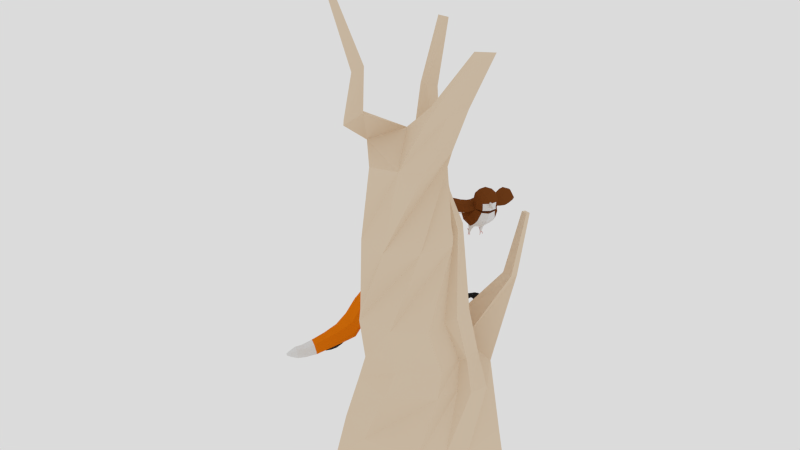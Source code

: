 # Source: Fox_and_Owl_Statue.blend  (saved by Blender 2.75.0; exported with 4.5.12 LTS)
import bpy
from mathutils import Matrix  # noqa: F401  (used for matrix-valued properties, if any)

bpy.ops.wm.read_factory_settings(use_empty=True)
scene = bpy.context.scene
scene.name = 'Scene'

# ---- collections
col_collection_1 = bpy.data.collections.new('Collection 1'); scene.collection.children.link(col_collection_1)

# ---- materials (node trees are filled in below, after node groups)
mat_satuejuniper = bpy.data.materials.new('SatueJuniper')
mat_satuejuniper.alpha_threshold = 0.0
mat_satuejuniper.use_transparent_shadow = False
mat_satuejuniper.diffuse_color = (0.8, 0.6558, 0.495, 1.0)
mat_satuejuniper.roughness = 0.5
mat_statuefur = bpy.data.materials.new('StatueFur')
mat_statuefur.alpha_threshold = 0.0
mat_statuefur.use_transparent_shadow = False
mat_statuefur.diffuse_color = (0.8, 0.1953, 0.004542, 1.0)
mat_statuefur.specular_color = (1.0, 0.9576, 0.9893)
mat_statuefur.roughness = 0.5
mat_statuefur2 = bpy.data.materials.new('StatueFur2')
mat_statuefur2.alpha_threshold = 0.0
mat_statuefur2.use_transparent_shadow = False
mat_statuefur2.roughness = 0.5
mat_statuenose = bpy.data.materials.new('StatueNose')
mat_statuenose.alpha_threshold = 0.0
mat_statuenose.use_transparent_shadow = False
mat_statuenose.diffuse_color = (0.01599, 0.01599, 0.01599, 1.0)
mat_statuenose.roughness = 0.5
mat_statuefeather = bpy.data.materials.new('StatueFeather')
mat_statuefeather.alpha_threshold = 0.0
mat_statuefeather.use_transparent_shadow = False
mat_statuefeather.diffuse_color = (0.1902, 0.05545, 0.01197, 1.0)
mat_statuefeather.roughness = 0.5
mat_statuefeather.specular_intensity = 0.0
mat_statueunderlayer = bpy.data.materials.new('StatueUnderlayer')
mat_statueunderlayer.alpha_threshold = 0.0
mat_statueunderlayer.use_transparent_shadow = False
mat_statueunderlayer.roughness = 0.5
mat_statueunderlayer.specular_intensity = 0.0
mat_statuefeet = bpy.data.materials.new('StatueFeet')
mat_statuefeet.alpha_threshold = 0.0
mat_statuefeet.use_transparent_shadow = False
mat_statuefeet.diffuse_color = (0.8, 0.5213, 0.5213, 1.0)
mat_statuefeet.roughness = 0.5
mat_statuefeet.specular_intensity = 0.0
mat_statuebeak = bpy.data.materials.new('StatueBeak')
mat_statuebeak.alpha_threshold = 0.0
mat_statuebeak.use_transparent_shadow = False
mat_statuebeak.roughness = 0.5
mat_statuebeak.specular_intensity = 0.1105

# ---- material node trees

# ---- world
world_world = bpy.data.worlds.new('World'); scene.world = world_world
world_world.use_nodes = True; world_world.node_tree.nodes.clear()
_N = world_world.node_tree.nodes; _L = world_world.node_tree.links
n0 = _N.new('ShaderNodeOutputWorld'); n0.name = 'World Output'; n0.location = (300, 300)
n1 = _N.new('ShaderNodeBackground'); n1.name = 'Background'; n1.location = (10, 300)
n1.inputs[0].default_value = (0.7106, 0.7106, 0.7106, 1.0)
_L.new(n1.outputs[0], n0.inputs[0])
n0.is_active_output = True
world_world.color = (0.5926, 0.5926, 0.5926)
world_world.use_sun_shadow = False
world_world.sun_shadow_jitter_overblur = 0.0
world_world.cycles.sampling_method = 'MANUAL'
world_world.cycles.sample_map_resolution = 256

# ---- meshes
me_cube_002 = bpy.data.meshes.new('Cube.002')
me_cube_002.from_pydata([(-0.3661, -0.9623, 1.441), (-0.3661, -0.9623, 1.434), (-0.818, -0.1062, 1.441), (-0.818, -0.1062, 1.434), (-0.3598, -0.959, 1.441), (-0.3598, -0.959, 1.434), (-0.8118, -0.1029, 1.441), (-0.8118, -0.1029, 1.434), (-1.752, -1.767, -3.808), (-0.9875, 0.9897, 3.046), (-3.01, 0.002323, -3.808), (-1.246, -0.3801, 3.197), (0.01726, -0.5095, -3.808), (-2.137, 0.9799, 3.096), (-2.022, 1.812, -3.826), (-2.258, -0.05274, 3.056), (-0.7366, 0.2981, 3.102), (-2.697, -1.107, -3.808), (-2.303, 0.4232, 3.09), (-0.2951, 0.6, -3.808), (-1.675, -0.5191, 3.274), (-2.513, 1.051, -3.826), (-1.548, 1.097, 3.407), (-0.6911, -1.386, -3.808), (-1.51, 0.3467, 3.67), (-1.496, -0.2536, -3.808), (-1.726, -1.641, -2.977), (-1.123, -0.8288, -1.201), (-0.8016, -0.6142, -0.2779), (-0.6816, -0.08864, 1.46), (-1.972, -0.5884, 1.46), (-2.45, -0.1828, -0.2779), (-2.365, -0.4534, -1.214), (-2.874, -0.02541, -2.977), (-2.472, 0.7023, 1.46), (-2.08, 1.229, -0.2779), (-1.961, 1.136, -1.214), (-1.625, 1.616, -2.973), (-1.181, 1.202, 1.46), (-0.432, 0.798, -0.2779), (-0.3282, 0.6341, -1.203), (-0.1101, -0.4929, -2.977), (-1.916, 1.183, 1.46), (-1.308, 1.297, -0.2779), (-1.027, 1.112, -1.203), (-0.3953, 0.5205, -2.977), (-1.238, -0.5694, 1.46), (-1.574, -0.6819, -0.2779), (-1.453, -1.071, -1.275), (-2.589, -1.039, -2.977), (-0.7505, 0.6268, 1.46), (-0.4188, 0.04006, -0.2779), (-0.4792, -0.3431, -1.327), (-0.757, -1.294, -2.977), (-2.403, -0.01315, 1.46), (-2.463, 0.5751, -0.2779), (-2.47, 0.4727, -1.225), (-2.391, 1.133, -2.973), (-0.985, -0.1646, 3.074), (-0.546, 1.142, -3.808), (-2.836, -0.6164, -3.808), (-1.656, -0.03619, 3.331), (-1.852, 0.2475, -3.808), (-1.649, 1.267, -0.2779), (-1.4, 1.079, -1.203), (-0.7199, 1.015, -3.127), (-1.563, -0.5778, 1.46), (-1.961, -0.4611, -0.2779), (-1.885, -0.771, -1.203), (-2.715, -0.5905, -2.977), (-1.177, -1.395, -1.641), (-2.528, -0.3893, -1.752), (-1.886, 1.284, -1.769), (-0.1839, 0.3149, -1.752), (-0.7993, 0.9974, -1.752), (-1.777, -1.35, -1.922), (-0.6566, -1.023, -1.544), (-2.569, 0.6771, -1.769), (-2.185, -0.7698, -1.752), (-1.201, 1.058, -1.752), (-0.6594, 0.01648, 3.173), (-1.23, -0.7374, 1.57), (-1.59, -0.929, -0.1579), (-1.63, -1.138, -1.144), (-2.052, -1.349, -1.686), (-1.545, -0.656, 1.57), (-1.977, -0.7082, -0.1579), (-1.94, -0.9263, -1.144), (-0.8419, -0.2304, 3.173), (-2.325, -1.047, -1.686), (-0.4776, -1.858, 0.03859), (-0.6172, -1.739, 0.08335), (-0.4771, -1.571, 0.09698), (-0.3329, -1.7, 0.05823), (-0.4483, -2.046, 1.475), (-0.5254, -1.98, 1.5), (-0.4481, -1.887, 1.507), (-0.3684, -1.958, 1.486), (0.1373, -0.265, 5.297), (0.0733, -0.0968, 5.367), (0.09323, -0.2935, 5.318), (0.04357, -0.1582, 5.346), (-0.4878, 0.06849, 4.136), (-0.3961, 0.1927, 4.145), (-0.3476, -0.05918, 4.065), (-0.4596, -0.1412, 4.112), (-2.534, -1.282, 5.504), (-2.803, -1.084, 5.508), (-2.929, -0.8988, 5.504), (-2.529, -0.9046, 5.504), (-2.531, -1.072, 5.504), (-2.7, -0.1187, 4.252), (-2.469, -0.4586, 4.26), (-1.971, -0.4352, 4.252), (-1.976, -0.8209, 4.252), (-1.966, -0.1292, 4.252), (-1.85, 1.72, 6.213), (-1.774, 1.692, 6.186), (-1.744, 1.604, 6.188), (-1.833, 1.597, 6.258), (-1.64, 1.515, 3.808), (-1.426, 1.251, 3.942), (-1.961, 1.47, 3.826), (-1.855, 1.116, 4.043), (-1.719, 1.311, 4.828), (-1.899, 1.312, 4.835), (-1.855, 1.088, 4.945), (-1.616, 1.149, 4.884), (-0.4157, 0.3164, -0.7389), (-0.4088, 0.3056, -0.8002), (-0.4148, 0.2662, -0.7389), (-0.4188, 0.2408, -0.8084), (0.6461, 0.8002, -1.035), (0.6527, 0.7897, -1.095), (0.6469, 0.7516, -1.035), (0.6431, 0.727, -1.103), (0.6724, 0.5928, -0.5747), (0.6568, 1.152, -1.079), (0.5367, 0.5227, -0.7011), (0.5394, 1.046, -1.146), (0.4809, 0.4159, -0.8486), (0.4867, 0.9145, -1.246), (0.5025, 0.301, -1.001), (0.5078, 0.7872, -1.361), (0.5988, 0.1986, -1.157), (0.5942, 0.696, -1.471), (0.7605, 0.1334, -1.261), (0.7324, 0.6511, -1.547), (0.6418, 0.6081, -0.3865), (0.5198, 0.5358, -0.5265), (0.4636, 0.4152, -0.6864), (0.4762, 0.2931, -0.8597), (0.5935, 0.1851, -1.004), (1.001, 0.104, -1.621), (0.6348, 0.588, -0.2961), (0.5199, 0.5085, -0.4211), (0.4698, 0.3634, -0.5552), (0.4973, 0.2086, -0.6928), (0.5997, 0.07633, -0.8054), (0.7824, -0.0001094, -0.8595), (0.6313, 0.6058, -0.1432), (0.5454, 0.5284, -0.2336), (0.5019, 0.4152, -0.3285), (0.5157, 0.2833, -0.4175), (0.5844, 0.161, -0.4859), (0.6996, 0.06612, -0.5114), (0.5604, 0.7034, 0.005981), (0.4654, 0.6132, -0.07065), (0.4151, 0.4784, -0.1367), (0.4211, 0.3353, -0.1945), (0.4913, 0.2051, -0.2475), (0.6071, 0.1112, -0.2715), (0.5084, 0.7778, 0.1323), (0.3822, 0.7156, 0.03692), (0.3865, 0.5712, 0.00284), (0.3929, 0.4431, -0.02929), (0.4483, 0.3245, -0.0371), (0.5407, 0.2387, -0.01592), (0.4415, 0.7033, 0.2498), (0.3168, 0.6375, 0.1527), (0.3271, 0.5035, 0.1186), (0.3853, 0.2658, 0.08649), (0.4712, 0.1835, 0.1135), (0.4313, 0.5406, 0.293), (0.3691, 0.4871, 0.2416), (0.337, 0.4045, 0.2), (0.3813, 0.2197, 0.176), (0.449, 0.1542, 0.1983), (0.4247, 0.4553, 0.328), (0.3507, 0.3469, 0.2504), (0.3885, 0.1996, 0.2275), (0.4435, 0.1473, 0.2442), (0.4278, 0.3897, 0.338), (0.3665, 0.2999, 0.2738), (0.3978, 0.1778, 0.2548), (0.4434, 0.1345, 0.2686), (0.4132, 0.3208, 0.3778), (0.3642, 0.249, 0.3264), (0.3892, 0.1515, 0.3113), (0.4256, 0.1169, 0.3223), (0.3948, 0.2464, 0.4272), (0.36, 0.1954, 0.3908), (0.3778, 0.1262, 0.38), (0.4036, 0.1016, 0.3879), (0.3845, 0.1679, 0.4707), (0.3682, 0.1441, 0.4537), (0.3765, 0.1118, 0.4486), (0.3886, 0.1003, 0.4523), (0.3689, 0.1321, 0.5123), (0.3623, 0.1225, 0.5053), (0.3656, 0.1093, 0.5033), (0.3705, 0.1047, 0.5048), (0.3821, 0.1036, 0.5114), (0.3865, 0.1074, 0.5152), (0.3883, 0.12, 0.5201), (0.3805, 0.1311, 0.5188), (0.6499, 1.214, -1.112), (0.5319, 1.108, -1.179), (0.4736, 0.9885, -1.287), (0.4866, 0.8775, -1.412), (0.5597, 0.8206, -1.548), (0.6809, 0.8182, -1.666), (0.5512, 1.268, -1.129), (0.3873, 1.14, -1.225), (0.2953, 1.014, -1.382), (0.2907, 0.917, -1.577), (0.3401, 0.8797, -1.799), (0.5565, 0.9369, -1.863), (0.2345, 1.068, -1.626), (0.2578, 1.035, -1.836), (0.5362, 1.113, -1.888), (0.4598, 1.446, -1.218), (0.3142, 1.357, -1.31), (0.2255, 1.279, -1.473), (0.2131, 1.213, -1.659), (0.231, 1.179, -1.842), (0.4883, 1.253, -1.889), (0.2373, 1.37, -1.671), (0.249, 1.35, -1.784), (0.3873, 1.387, -1.861), (0.5356, 1.669, -1.368), (0.4082, 1.613, -1.384), (0.299, 1.558, -1.461), (0.23, 1.51, -1.578), (0.2155, 1.487, -1.71), (0.2569, 1.492, -1.84), (0.3451, 1.525, -1.94), (0.463, 1.587, -1.982), (0.1939, 1.738, -1.775), (0.137, 1.65, -1.994), (0.2645, 1.671, -2.187), (0.1022, 1.982, -1.956), (0.05559, 1.916, -2.134), (0.1582, 1.932, -2.292), (-0.01999, 2.259, -2.086), (-0.06177, 2.203, -2.243), (0.02871, 2.214, -2.386), (-0.1537, 2.546, -2.204), (-0.1921, 2.495, -2.347), (-0.1094, 2.505, -2.48), (-0.2344, 2.754, -2.271), (-0.2757, 2.73, -2.394), (-0.2126, 2.753, -2.509), (-0.2953, 2.914, -2.289), (-0.3322, 2.892, -2.4), (-0.2758, 2.913, -2.502), (-0.3134, 3.057, -2.347), (-0.333, 3.045, -2.405), (-0.303, 3.056, -2.46), (-0.3158, 3.142, -2.386), (-0.3222, 3.138, -2.405), (-0.2938, 3.15, -2.426), (-0.2982, 3.15, -2.381), (0.5948, -0.09518, -1.312), (0.7619, -0.05914, -1.422), (0.6738, -0.179, -1.077), (0.8338, -0.1706, -1.105), (0.6032, -0.3119, -1.519), (0.7576, -0.3033, -1.574), (0.6785, -0.3653, -1.323), (0.8211, -0.3719, -1.353), (0.6338, -0.5205, -1.46), (0.7594, -0.531, -1.507), (0.6964, -0.4955, -1.287), (0.7801, -0.5045, -1.304), (0.6511, -0.643, -1.381), (0.7397, -0.6519, -1.418), (0.7002, -0.6221, -1.236), (0.7825, -0.6308, -1.249), (0.7613, -0.8754, -1.273), (0.6725, -0.8833, -1.245), (0.7154, -0.9801, -1.191), (0.7981, -0.9644, -1.181), (0.7367, -1.025, -1.201), (0.7992, -1.013, -1.194), (0.7687, -1.086, -1.227), (0.8019, -1.08, -1.224), (0.6719, -1.015, -1.25), (0.6662, -0.8926, -1.244), (0.7678, -0.8789, -1.261), (0.8638, -0.9721, -1.229), (0.6928, -1.061, -1.245), (0.8625, -1.026, -1.227), (0.8133, 0.07715, -0.9886), (0.5568, 0.1701, -0.9396), (0.4668, 0.2488, -0.784), (0.8418, -0.1165, -1.266), (0.5898, -0.1365, -1.195), (0.8272, -0.3466, -1.477), (0.602, -0.3567, -1.416), (0.7911, -0.5254, -1.41), (0.6277, -0.51, -1.361), (0.7973, -0.644, -1.346), (0.6406, -0.6302, -1.297), (0.7817, -0.8841, -1.205), (0.6956, -0.9082, -1.21), (0.8345, -0.8939, -1.25), (0.6551, -0.9404, -1.258), (0.3272, 0.9413, -2.065), (0.47, 0.9873, -2.086), (0.2592, 1.027, -2.105), (0.4638, 1.094, -2.136), (0.2346, 1.118, -2.122), (0.4245, 1.181, -2.151), (0.2453, 1.231, -2.108), (0.3414, 1.262, -2.121), (0.2559, 1.059, -2.302), (0.3522, 1.092, -2.317), (0.2, 1.114, -2.318), (0.3592, 1.167, -2.352), (0.1849, 1.176, -2.32), (0.3361, 1.223, -2.352), (0.206, 1.251, -2.314), (0.2715, 1.271, -2.324), (0.1958, 1.116, -2.445), (0.2871, 1.15, -2.477), (0.1605, 1.162, -2.394), (0.3135, 1.219, -2.446), (0.162, 1.206, -2.372), (0.3095, 1.259, -2.404), (0.1964, 1.263, -2.349), (0.2612, 1.283, -2.361), (0.08397, 1.218, -2.734), (0.1739, 1.253, -2.771), (0.04922, 1.27, -2.672), (0.2039, 1.321, -2.725), (0.05943, 1.31, -2.62), (0.2046, 1.358, -2.671), (0.1159, 1.338, -2.569), (0.1759, 1.362, -2.592), (0.02762, 1.412, -2.796), (0.08103, 1.434, -2.816), (0.07266, 1.374, -2.684), (0.01875, 1.344, -2.734), (0.1301, 1.395, -2.707), (0.1599, 1.39, -2.782), (0.009134, 1.306, -2.783), (0.1583, 1.357, -2.835), (0.05647, 1.239, -2.841), (0.1393, 1.277, -2.874), (0.02941, 1.203, -2.956), (0.1114, 1.244, -2.99), (0.03132, 1.404, -2.729), (0.1283, 1.408, -2.831), (0.1249, 1.38, -2.884), (0.1212, 1.344, -2.94), (0.00686, 1.363, -2.789), (0.1191, 1.437, -2.76), (-0.004355, 1.329, -2.838), (-0.009704, 1.286, -2.89), (0.07147, 1.307, -3.11), (-0.04409, 1.253, -3.065), (0.4687, 0.8591, 0.1621), (0.3777, 0.8076, 0.1075), (0.4209, 0.828, 0.2512), (0.3346, 0.7491, 0.1958), (0.3577, 0.9604, 0.2594), (0.3413, 0.9504, 0.2545), (0.3464, 0.961, 0.2804), (0.3308, 0.9514, 0.2757), (0.8582, 0.6168, -0.5004), (0.8133, 1.216, -1.059), (1.06, 0.5932, -0.4964), (0.9777, 1.224, -1.089), (1.236, 0.5321, -0.5694), (1.118, 1.175, -1.164), (1.354, 0.4515, -0.7121), (1.206, 1.077, -1.275), (1.379, 0.383, -0.9059), (1.223, 0.9574, -1.403), (1.305, 0.3421, -1.083), (1.165, 0.8369, -1.509), (1.16, 0.2958, -1.205), (1.047, 0.7333, -1.577), (0.9643, 0.2103, -1.274), (0.8922, 0.6665, -1.59), (0.8141, 0.6156, -0.2938), (1.003, 0.5729, -0.2789), (1.177, 0.4956, -0.3542), (1.294, 0.4092, -0.5119), (1.362, 0.3049, -0.696), (1.317, 0.2366, -0.9235), (1.339, 0.2612, -1.693), (0.9803, 0.1174, -1.169), (0.9573, 0.5536, -0.1938), (1.105, 0.4517, -0.2461), (1.21, 0.3278, -0.3691), (1.24, 0.1846, -0.5163), (1.193, 0.04865, -0.6631), (1.111, -0.04336, -0.8489), (0.9271, -0.06313, -0.8601), (0.7498, 0.6206, -0.0818), (0.8742, 0.5753, -0.05954), (0.9809, 0.4779, -0.07948), (1.049, 0.3546, -0.1454), (1.067, 0.2279, -0.2456), (1.029, 0.1198, -0.3549), (0.9481, 0.04985, -0.4448), (0.8289, 0.02839, -0.4987), (0.6819, 0.7262, 0.08308), (0.8072, 0.6793, 0.1382), (0.9123, 0.5687, 0.1621), (0.9795, 0.4195, 0.1366), (1.002, 0.2703, 0.03984), (0.9631, 0.1529, -0.07445), (0.8711, 0.08214, -0.1807), (0.7437, 0.06701, -0.2486), (0.6195, 0.7746, 0.1904), (0.7249, 0.7579, 0.2548), (0.8609, 0.671, 0.3085), (0.8758, 0.5239, 0.2716), (0.8863, 0.3928, 0.2311), (0.8447, 0.285, 0.1684), (0.7607, 0.2168, 0.09821), (0.6518, 0.2004, 0.03345), (0.6474, 0.6846, 0.3662), (0.7841, 0.5939, 0.4178), (0.7892, 0.4604, 0.3808), (0.7584, 0.2295, 0.2916), (0.6777, 0.1639, 0.2283), (0.5933, 0.5255, 0.3849), (0.6609, 0.4599, 0.4072), (0.7009, 0.3706, 0.4065), (0.6732, 0.1925, 0.3416), (0.611, 0.1391, 0.2902), (0.5548, 0.4432, 0.4018), (0.6429, 0.3197, 0.4162), (0.6228, 0.1778, 0.3605), (0.5736, 0.1352, 0.318), (0.5355, 0.3796, 0.3991), (0.6086, 0.2773, 0.4111), (0.5919, 0.1597, 0.3649), (0.5511, 0.1245, 0.3297), (0.4993, 0.3128, 0.4266), (0.5577, 0.231, 0.4362), (0.5444, 0.137, 0.3993), (0.5118, 0.1088, 0.3712), (0.4559, 0.2407, 0.4619), (0.4974, 0.1826, 0.4687), (0.4879, 0.1159, 0.4425), (0.4648, 0.09593, 0.4226), (0.4131, 0.1653, 0.4869), (0.4324, 0.1381, 0.4901), (0.428, 0.107, 0.4778), (0.4172, 0.0976, 0.4685), (0.8044, 1.282, -1.098), (0.9641, 1.303, -1.142), (1.097, 1.271, -1.236), (1.175, 1.2, -1.364), (1.176, 1.117, -1.516), (1.104, 1.03, -1.65), (0.9786, 0.9435, -1.731), (0.8282, 0.8665, -1.736), (0.7555, 1.369, -1.117), (0.9601, 1.422, -1.193), (1.123, 1.42, -1.343), (1.208, 1.37, -1.543), (1.181, 1.321, -1.765), (1.056, 1.338, -1.992), (0.8682, 1.204, -1.991), (0.7142, 1.054, -1.978), (0.9866, 1.51, -1.951), (0.7433, 1.36, -1.946), (0.6354, 1.24, -1.959), (0.634, 1.531, -1.208), (0.8027, 1.591, -1.276), (0.9343, 1.616, -1.408), (1.006, 1.603, -1.563), (0.9799, 1.6, -1.733), (0.912, 1.623, -1.885), (0.6842, 1.479, -1.885), (0.584, 1.369, -1.919), (0.5758, 1.613, -1.289), (0.8559, 1.678, -1.689), (0.8182, 1.679, -1.783), (0.6762, 1.608, -1.827), (0.5341, 1.478, -1.887), (0.5393, 1.665, -1.359), (0.6621, 1.71, -1.397), (0.7579, 1.739, -1.467), (0.7968, 1.762, -1.584), (0.7768, 1.769, -1.711), (0.7022, 1.745, -1.839), (0.5908, 1.695, -1.921), (0.4637, 1.628, -1.947), (0.3986, 1.862, -1.672), (0.5901, 1.935, -1.784), (0.6235, 1.906, -2.029), (0.4789, 1.79, -2.206), (0.3705, 1.723, -2.224), (0.2648, 2.079, -1.887), (0.4192, 2.134, -1.986), (0.4485, 2.106, -2.178), (0.3324, 2.016, -2.314), (0.123, 2.34, -2.033), (0.2591, 2.386, -2.126), (0.2857, 2.361, -2.294), (0.1832, 2.284, -2.41), (-0.02302, 2.62, -2.159), (0.1014, 2.66, -2.245), (0.1259, 2.637, -2.398), (0.03208, 2.568, -2.503), (-0.1197, 2.808, -2.231), (-0.01801, 2.85, -2.306), (-0.005924, 2.849, -2.438), (-0.09251, 2.806, -2.529), (-0.1928, 2.962, -2.255), (-0.102, 3.0, -2.321), (-0.09121, 2.999, -2.44), (-0.1686, 2.96, -2.52), (-0.259, 3.082, -2.328), (-0.2108, 3.102, -2.364), (-0.205, 3.102, -2.426), (-0.2461, 3.081, -2.469), (-0.2822, 3.157, -2.391), (-0.2803, 3.157, -2.412), (-0.3124, 3.142, -2.423), (1.367, 0.2663, -1.346), (1.184, 0.3163, -1.414), (1.358, 0.02255, -1.257), (1.201, -0.0024, -1.286), (1.382, 0.263, -1.671), (1.218, 0.2595, -1.693), (1.382, 0.0988, -1.554), (1.238, 0.07889, -1.547), (1.381, 0.05065, -1.752), (1.247, 0.039, -1.76), (1.379, -0.02687, -1.582), (1.295, -0.04219, -1.576), (1.391, -0.1059, -1.75), (1.295, -0.1127, -1.758), (1.394, -0.1667, -1.607), (1.31, -0.1833, -1.599), (1.424, -0.4972, -1.727), (1.343, -0.5016, -1.75), (1.422, -0.3811, -1.749), (1.326, -0.3779, -1.756), (1.425, -0.5323, -1.763), (1.363, -0.5356, -1.781), (1.426, -0.5736, -1.824), (1.394, -0.5753, -1.834), (1.493, -0.4877, -1.769), (1.444, -0.3879, -1.738), (1.329, -0.3863, -1.754), (1.303, -0.4926, -1.82), (1.49, -0.5318, -1.794), (1.322, -0.5382, -1.841), (0.9494, -0.0123, -0.9945), (1.164, 0.07104, -1.025), (1.332, 0.1576, -0.8178), (1.151, 0.1436, -1.356), (1.403, 0.1578, -1.296), (1.189, 0.1558, -1.641), (1.421, 0.1754, -1.617), (1.248, -0.01157, -1.669), (1.419, 0.01095, -1.669), (1.266, -0.1515, -1.679), (1.43, -0.1327, -1.679), (1.335, -0.4202, -1.724), (1.423, -0.4237, -1.704), (1.304, -0.4126, -1.784), (1.486, -0.4184, -1.743), (0.9164, 1.506, -2.191), (0.7794, 1.441, -2.199), (0.8993, 1.62, -2.164), (0.7016, 1.528, -2.177), (0.8554, 1.694, -2.12), (0.6713, 1.61, -2.134), (0.781, 1.739, -2.047), (0.6888, 1.695, -2.053), (0.8219, 1.737, -2.298), (0.7291, 1.693, -2.305), (0.8213, 1.814, -2.271), (0.666, 1.745, -2.292), (0.791, 1.86, -2.236), (0.6457, 1.793, -2.256), (0.7315, 1.882, -2.19), (0.6697, 1.851, -2.196), (0.7896, 1.868, -2.371), (0.7006, 1.823, -2.395), (0.7887, 1.911, -2.303), (0.6402, 1.835, -2.34), (0.7642, 1.928, -2.261), (0.6231, 1.851, -2.283), (0.7107, 1.925, -2.213), (0.6503, 1.892, -2.222), (0.7123, 2.084, -2.61), (0.624, 2.042, -2.641), (0.707, 2.122, -2.526), (0.5638, 2.038, -2.568), (0.6822, 2.125, -2.465), (0.5475, 2.046, -2.503), (0.6386, 2.085, -2.41), (0.579, 2.055, -2.426), (0.5215, 2.299, -2.691), (0.524, 2.242, -2.66), (0.5261, 2.202, -2.629), (0.5841, 2.206, -2.58), (0.5311, 2.184, -2.601), (0.6108, 2.162, -2.508), (0.655, 2.196, -2.563), (0.5557, 2.132, -2.527), (0.5259, 2.12, -2.606), (0.6772, 2.197, -2.617), (0.5383, 2.125, -2.667), (0.6798, 2.201, -2.705), (0.5953, 2.171, -2.742), (0.6704, 2.322, -2.761), (0.5853, 2.298, -2.801), (0.6038, 2.209, -2.541), (0.5196, 2.157, -2.639), (0.522, 2.186, -2.679), (0.5248, 2.24, -2.721), (0.6348, 2.21, -2.593), (0.5209, 2.162, -2.568), (0.6462, 2.234, -2.62), (0.6546, 2.281, -2.657), (0.5062, 2.414, -2.784), (0.6234, 2.449, -2.727), (0.734, 0.836, 0.3115), (0.8157, 0.7665, 0.3563), (0.6762, 0.8073, 0.3936), (0.7533, 0.7098, 0.4338), (0.7232, 0.9257, 0.4674), (0.733, 0.9122, 0.4782), (0.7103, 0.9265, 0.4873), (0.7196, 0.9136, 0.4976), (0.8567, 0.9007, -0.7828), (0.6812, 0.8484, -0.8186), (0.5484, 0.7562, -0.907), (0.4848, 0.6435, -1.031), (0.5009, 0.5359, -1.168), (0.5972, 0.4567, -1.297), (0.7515, 0.4158, -1.388), (0.9347, 0.4302, -1.417), (1.04, 0.9037, -0.8082), (1.196, 0.8592, -0.8919), (1.291, 0.7785, -1.019), (1.307, 0.68, -1.166), (1.243, 0.5745, -1.295), (1.11, 0.4866, -1.383), (0.7727, -1.091, -1.254), (0.8058, -1.085, -1.25), (0.6758, -1.02, -1.276), (0.6667, -0.8942, -1.247), (0.7683, -0.8794, -1.263), (0.8676, -0.9776, -1.253), (0.695, -1.064, -1.26), (0.8647, -1.029, -1.242), (0.8381, -0.9014, -1.273), (0.6587, -0.9479, -1.282), (1.433, -0.5644, -1.849), (1.4, -0.5662, -1.859), (1.499, -0.4793, -1.791), (1.445, -0.3876, -1.741), (1.33, -0.3853, -1.757), (1.306, -0.4873, -1.833), (1.493, -0.5262, -1.808), (1.329, -0.5291, -1.866), (1.31, -0.4074, -1.807), (1.492, -0.4115, -1.767), (-0.7601, -1.3, 1.926), (-0.7956, -1.045, 1.926), (-0.5638, -0.9325, 1.926), (-0.385, -1.118, 1.926), (-0.5064, -1.346, 1.926), (-0.6022, -1.148, 2.062), (-0.5684, -1.391, 1.817), (-0.4322, -1.325, 1.817), (-0.8227, -1.255, 1.817), (-0.7176, -1.365, 1.817), (-0.7722, -0.9717, 1.817), (-0.8435, -1.105, 1.817), (-0.4868, -0.9321, 1.817), (-0.6359, -0.9055, 1.817), (-0.3608, -1.191, 1.817), (-0.3817, -1.041, 1.817), (-0.6387, -1.354, 1.945), (-0.8087, -1.177, 1.945), (-0.6933, -0.9608, 1.945), (-0.452, -1.004, 1.945), (-0.4182, -1.247, 1.945), (-0.695, -1.238, 2.025), (-0.5459, -1.264, 2.025), (-0.7159, -1.088, 2.025), (-0.5796, -1.021, 2.025), (-0.4745, -1.131, 2.025), (-0.5688, -1.39, 1.765), (-0.4325, -1.324, 1.765), (-0.823, -1.255, 1.765), (-0.7179, -1.364, 1.765), (-0.7725, -0.9711, 1.765), (-0.8438, -1.105, 1.765), (-0.4871, -0.9314, 1.765), (-0.6362, -0.9049, 1.765), (-0.3612, -1.191, 1.765), (-0.382, -1.041, 1.765), (-0.5701, -1.381, 1.707), (-0.439, -1.318, 1.707), (-0.8145, -1.251, 1.707), (-0.7135, -1.356, 1.707), (-0.766, -0.9779, 1.707), (-0.8346, -1.106, 1.707), (-0.4915, -0.9397, 1.707), (-0.635, -0.9142, 1.707), (-0.3704, -1.189, 1.707), (-0.3905, -1.045, 1.707), (-0.5653, -1.389, 1.667), (-0.4288, -1.323, 1.671), (-0.82, -1.253, 1.662), (-0.7147, -1.363, 1.663), (-0.7695, -0.969, 1.667), (-0.8409, -1.103, 1.663), (-0.4835, -0.9293, 1.675), (-0.633, -0.9027, 1.671), (-0.3573, -1.189, 1.675), (-0.3782, -1.039, 1.676), (-0.7701, -1.31, 1.817), (-0.7705, -1.309, 1.765), (-0.764, -1.303, 1.707), (-0.7674, -1.308, 1.663), (-0.8331, -1.18, 1.817), (-0.8334, -1.18, 1.765), (-0.8246, -1.179, 1.707), (-0.8305, -1.178, 1.663), (-0.926, -1.298, 1.743), (-0.9285, -1.299, 1.798), (-0.8225, -1.231, 1.739), (-0.8159, -1.228, 1.843), (-0.9206, -1.309, 1.743), (-0.9231, -1.31, 1.798), (-0.8022, -1.268, 1.739), (-0.7976, -1.266, 1.843), (-0.939, -1.303, 1.768), (-0.815, -1.223, 1.793), (-0.7952, -1.269, 1.793), (-0.9324, -1.316, 1.768), (-0.8944, -1.273, 1.823), (-0.8559, -1.251, 1.834), (-0.8658, -1.255, 1.758), (-0.8964, -1.274, 1.75), (-0.84, -1.283, 1.834), (-0.8817, -1.299, 1.823), (-0.8837, -1.3, 1.75), (-0.8499, -1.288, 1.758), (-0.8881, -1.306, 1.787), (-0.8466, -1.291, 1.789), (-0.866, -1.251, 1.789), (-0.9036, -1.274, 1.787), (-0.8071, -1.247, 1.849), (-0.8126, -1.25, 1.745), (-0.9259, -1.305, 1.801), (-0.9234, -1.304, 1.738), (-0.9357, -1.31, 1.768), (-0.8051, -1.246, 1.793), (-0.8882, -1.286, 1.828), (-0.8482, -1.267, 1.84), (-0.8902, -1.288, 1.755), (-0.8581, -1.272, 1.763), (-0.9112, -1.286, 1.747), (-0.9024, -1.305, 1.811), (-0.9213, -1.289, 1.778), (-0.9114, -1.286, 1.811), (-0.9021, -1.305, 1.747), (-0.9103, -1.311, 1.778), (-0.9068, -1.296, 1.751), (-0.9071, -1.296, 1.814), (-0.9253, -1.297, 1.744), (-0.922, -1.31, 1.798), (-0.9382, -1.302, 1.768), (-0.9226, -1.303, 1.743), (-0.925, -1.304, 1.802), (-0.9276, -1.299, 1.798), (-0.9196, -1.309, 1.744), (-0.9314, -1.316, 1.768), (-0.4966, -1.269, 1.663), (-0.4488, -1.18, 1.665), (-0.4628, -1.079, 1.666), (-0.5332, -1.006, 1.665), (-0.6333, -0.988, 1.663), (-0.7246, -1.032, 1.66), (-0.7655, -1.172, 1.657), (-0.7585, -1.223, 1.657), (-0.688, -1.296, 1.658), (-0.588, -1.314, 1.66), (-0.7725, -1.122, 1.658), (-0.7232, -1.259, 1.657), (-0.7386, -0.954, 1.645), (-0.4728, -0.9242, 1.754), (-0.6133, -0.8931, 1.706), (-0.7444, -0.8802, 1.598), (-0.4528, -0.7737, 1.702), (-0.7867, -0.7493, 1.586), (-0.4395, -0.6456, 1.696), (-0.7754, -0.6126, 1.583), (-0.4118, -0.543, 1.702), (-0.7436, -0.4467, 1.581), (-0.3768, -0.413, 1.704), (-0.6904, -0.3303, 1.572), (-0.3544, -0.3155, 1.685), (-0.5062, -0.2137, 1.616), (-0.3168, -0.2306, 1.66), (-0.4632, -0.2078, 1.657), (-0.5985, -0.2716, 1.595), (-0.3356, -0.2731, 1.673), (-0.6412, -0.7916, 1.707), (-0.7633, -0.8706, 1.614), (-0.4644, -0.7677, 1.713), (-0.6557, -0.6701, 1.715), (-0.8065, -0.7422, 1.609), (-0.4518, -0.6412, 1.709), (-0.6349, -0.556, 1.723), (-0.7951, -0.6067, 1.607), (-0.424, -0.5394, 1.716), (-0.6003, -0.412, 1.725), (-0.7629, -0.4415, 1.606), (-0.3887, -0.4097, 1.72), (-0.5584, -0.3086, 1.705), (-0.7078, -0.3259, 1.595), (-0.3652, -0.3128, 1.699), (-0.477, -0.2045, 1.675), (-0.5194, -0.2106, 1.634), (-0.3253, -0.2286, 1.672), (-0.5176, -0.2567, 1.69), (-0.6138, -0.268, 1.615), (-0.3452, -0.2708, 1.686), (-0.5344, -1.374, 1.645), (-0.4091, -1.313, 1.706), (-0.3466, -1.184, 1.754), (-0.4675, -1.447, 1.617), (-0.2279, -1.231, 1.676), (-0.383, -1.539, 1.595), (-0.1032, -1.3, 1.685), (-0.2678, -1.605, 1.586), (-0.001843, -1.343, 1.696), (-0.1173, -1.675, 1.581), (0.124, -1.395, 1.703), (0.00601, -1.702, 1.572), (0.2155, -1.438, 1.686), (0.2162, -1.622, 1.643), (0.2374, -1.594, 1.659), (0.3062, -1.463, 1.665), (0.1109, -1.659, 1.602), (0.2608, -1.45, 1.676), (-0.3319, -1.386, 1.709), (-0.2273, -1.243, 1.688), (-0.4665, -1.466, 1.636), (-0.2406, -1.466, 1.716), (-0.1057, -1.312, 1.699), (-0.3869, -1.558, 1.618), (-0.1389, -1.518, 1.722), (-0.00546, -1.354, 1.711), (-0.2736, -1.623, 1.61), (-0.004731, -1.577, 1.724), (0.1199, -1.406, 1.718), (-0.1241, -1.694, 1.606), (0.1013, -1.607, 1.705), (0.2114, -1.448, 1.7), (-0.0006398, -1.718, 1.594), (0.2316, -1.607, 1.678), (0.3027, -1.471, 1.676), (0.2103, -1.635, 1.662), (0.1048, -1.677, 1.628), (0.1662, -1.607, 1.692), (0.2569, -1.46, 1.689), (-0.5344, -1.374, 1.645), (-0.4091, -1.313, 1.706), (-0.7767, -1.232, 1.578), (-0.6748, -1.343, 1.597), (-0.801, -1.084, 1.597), (-0.6133, -0.8931, 1.706), (-0.3466, -1.184, 1.754), (-0.371, -1.035, 1.773), (-0.4785, -1.382, 1.561), (-0.7474, -1.218, 1.477), (-0.633, -1.345, 1.501), (-0.7761, -1.05, 1.501), (-0.5697, -0.8371, 1.641), (-0.299, -1.0, 1.727), (-0.7163, -1.203, 1.365), (-0.5841, -1.35, 1.393), (-0.6719, -0.8403, 1.466), (-0.7499, -1.008, 1.393), (-0.3319, -0.8054, 1.631), (-0.5123, -0.7628, 1.557), (-0.1997, -0.952, 1.659), (-0.1546, -1.281, 1.488), (-0.6221, -1.157, 1.256), (-0.4889, -1.309, 1.29), (-0.6592, -0.9586, 1.29), (-0.08126, -1.111, 1.576), (-0.1183, -0.9124, 1.61), (-0.1904, -1.298, 1.277), (-0.04437, -1.227, 1.402), (-0.4914, -1.094, 1.137), (-0.3611, -1.247, 1.175), (-0.4659, -0.7308, 1.277), (-0.5314, -0.8965, 1.176), (-0.3199, -0.6599, 1.402), (0.02113, -1.061, 1.503), (-0.01889, -0.8642, 1.541), (-0.1042, -1.226, 1.216), (0.02463, -1.163, 1.336), (-0.3741, -1.037, 1.081), (-0.2444, -1.172, 1.094), (-0.3992, -0.851, 1.092), (-0.0747, -0.6934, 1.433), (-0.227, -0.6452, 1.336), (0.04278, -0.8342, 1.471), (0.07613, -1.081, 1.259), (0.09801, -1.062, 1.285), (-0.1402, -0.9405, 1.143), (-0.04656, -1.05, 1.183), (-0.1394, -0.6772, 1.247), (-0.1768, -0.7987, 1.17), (-0.1022, -0.65, 1.285), (0.1292, -0.9496, 1.377), (0.09079, -0.8108, 1.415), (0.2137, -0.8928, 1.209), (0.2011, -0.8977, 1.224), (0.101, -0.812, 1.138), (0.1525, -0.8724, 1.159), (0.09262, -0.6709, 1.207), (0.07789, -0.7351, 1.158), (0.1447, -0.6979, 1.279), (0.09071, -0.6705, 1.224), (0.2129, -0.8383, 1.279), (0.1913, -0.762, 1.301), (0.2903, -0.7357, 1.164), (0.2966, -0.7326, 1.175), (0.2747, -0.7215, 1.152), (0.2819, -0.7314, 1.156), (0.2732, -0.7005, 1.164), (0.2714, -0.7097, 1.156), (0.2878, -0.7017, 1.183), (0.2795, -0.6975, 1.175), (0.2984, -0.7234, 1.183), (0.295, -0.7116, 1.187), (0.3144, -0.7068, 1.165), (0.3157, -0.7061, 1.167), (0.3111, -0.7038, 1.162), (0.3126, -0.7059, 1.163), (0.3108, -0.6995, 1.165), (0.3104, -0.7014, 1.163), (0.3138, -0.6997, 1.169), (0.3121, -0.6988, 1.167), (0.316, -0.7042, 1.169), (0.3153, -0.7018, 1.169), (-0.2476, -0.6925, 1.231), (-0.01405, -1.153, 1.238), (0.06132, -1.113, 1.311), (-0.03459, -0.6942, 1.405), (-0.3077, -0.8345, 1.169), (-0.2571, -0.9886, 1.112), (0.105, -0.9816, 1.405), (-0.1642, -1.119, 1.174), (0.06677, -0.8225, 1.443), (-0.7258, -1.288, 1.587), (-0.6902, -1.281, 1.489), (-0.6509, -1.277, 1.376), (-0.5555, -1.233, 1.273), (-0.4262, -1.17, 1.156), (-0.2961, -1.099, 1.072), (-0.09187, -0.9944, 1.16), (0.1267, -0.8422, 1.148), (0.2783, -0.7265, 1.154), (0.3119, -0.7049, 1.163), (-0.2103, -1.053, 1.15), (-0.7889, -1.158, 1.587), (-0.7618, -1.134, 1.489), (-0.734, -1.106, 1.374), (-0.6411, -1.058, 1.268), (-0.5114, -0.9951, 1.156), (-0.3742, -0.938, 1.073), (-0.1585, -0.8696, 1.156), (0.08999, -0.7733, 1.146), (0.2731, -0.7156, 1.154), (0.3108, -0.7026, 1.163), (-0.2817, -0.9113, 1.148), (-0.2008, -1.067, 0.9629), (-0.1629, -1.117, 0.9801), (-0.3001, -0.823, 0.9814), (-0.2262, -0.8069, 1.024), (-0.09668, -1.075, 1.023), (-0.131, -1.03, 1.007), (-0.283, -0.8839, 0.9646), (-0.2099, -0.8615, 1.01), (-0.1588, -1.063, 0.8819), (-0.1422, -1.09, 0.8918), (-0.2607, -0.8262, 0.8937), (-0.2305, -0.8213, 0.9244), (-0.116, -1.072, 0.9234), (-0.1309, -1.048, 0.914), (-0.2498, -0.8555, 0.8842), (-0.2203, -0.8477, 0.9164), (-0.1334, -1.051, 0.839), (-0.1174, -1.078, 0.8491), (-0.2343, -0.8139, 0.8521), (-0.2063, -0.8101, 0.885), (-0.0897, -1.054, 0.8844), (-0.0997, -1.038, 0.8776), (-0.2226, -0.8429, 0.8423), (-0.1956, -0.8361, 0.8768), (-0.1257, -1.047, 0.8319), (-0.1097, -1.074, 0.8421), (-0.2263, -0.8101, 0.8454), (-0.1984, -0.8063, 0.8783), (-0.08431, -1.052, 0.8794), (-0.09431, -1.035, 0.8727), (-0.2147, -0.8391, 0.8356), (-0.1876, -0.8324, 0.8701), (-0.07716, -1.025, 0.8965), (-0.06523, -1.041, 0.9023), (-0.1721, -0.7923, 0.9123), (-0.1639, -0.8196, 0.9051), (-0.07361, -1.024, 0.8898), (-0.06167, -1.039, 0.8956), (-0.1667, -0.7898, 0.9029), (-0.1585, -0.8171, 0.8957), (-0.04886, -1.016, 0.9003), (-0.04136, -1.024, 0.9029), (-0.1479, -0.7898, 0.9078), (-0.1446, -0.8007, 0.905), (-0.04779, -1.015, 0.896), (-0.04028, -1.024, 0.8987), (-0.1457, -0.7888, 0.9041), (-0.1424, -0.7997, 0.9012), (-0.1254, -1.064, 0.8441), (-0.1177, -1.061, 0.837), (-0.1295, -1.049, 0.8355), (-0.1136, -1.076, 0.8456), (-0.1216, -1.063, 0.8405), (-0.1255, -1.092, 0.8109), (-0.1184, -1.106, 0.8161), (-0.1167, -1.088, 0.8056), (-0.1096, -1.102, 0.8108), (-0.114, -1.104, 0.8135), (-0.1211, -1.09, 0.8083), (-0.1434, -1.049, 0.8027), (-0.1477, -1.051, 0.8054), (-0.1406, -1.065, 0.8106), (-0.139, -1.047, 0.8), (-0.1319, -1.061, 0.8052), (-0.1362, -1.063, 0.8079), (-0.1148, -1.1, 0.7754), (-0.1116, -1.107, 0.7772), (-0.1103, -1.097, 0.7754), (-0.1071, -1.104, 0.7772), (-0.1094, -1.106, 0.7772), (-0.1126, -1.099, 0.7754), (-0.1469, -1.043, 0.7669), (-0.1495, -1.045, 0.767), (-0.1457, -1.053, 0.7691), (-0.1443, -1.042, 0.7668), (-0.1405, -1.05, 0.7689), (-0.1431, -1.051, 0.769), (-0.2285, -0.8284, 0.8472), (-0.2205, -0.8246, 0.8405), (-0.2187, -0.841, 0.839), (-0.2303, -0.812, 0.8487), (-0.2245, -0.8265, 0.8438), (-0.2335, -0.838, 0.8173), (-0.2282, -0.85, 0.8133), (-0.2255, -0.8348, 0.8138), (-0.2203, -0.8468, 0.8098), (-0.2242, -0.8484, 0.8115), (-0.2295, -0.8364, 0.8155), (-0.2241, -0.8424, 0.7863), (-0.221, -0.8477, 0.7847), (-0.2201, -0.8408, 0.7862), (-0.217, -0.8462, 0.7846), (-0.219, -0.847, 0.7847), (-0.2221, -0.8416, 0.7862), (-0.2411, -0.8101, 0.8193), (-0.2373, -0.8086, 0.8183), (-0.2449, -0.8117, 0.8202), (-0.2394, -0.8223, 0.8171), (-0.2319, -0.8192, 0.8152), (-0.2356, -0.8207, 0.8161), (-0.2364, -0.8048, 0.7929), (-0.2347, -0.8041, 0.7925), (-0.2381, -0.8055, 0.7933), (-0.2357, -0.8103, 0.7919), (-0.2323, -0.8089, 0.7911), (-0.234, -0.8096, 0.7915), (-0.7386, -0.954, 1.645), (-0.4728, -0.9242, 1.754), (-0.3401, -1.315, 1.639), (-0.7083, -0.9044, 1.563), (-0.4134, -0.8737, 1.703), (-0.2717, -1.169, 1.702), (-0.4038, -1.392, 1.466), (-0.2441, -1.315, 1.557), (-0.1662, -1.147, 1.631), (-0.3103, -1.356, 1.378), (-0.5858, -0.7891, 1.378), (-0.2515, -0.7606, 1.576), (-0.4301, -0.7134, 1.488), (-0.1491, -0.7108, 1.503), (-0.3558, -0.7078, 1.216), (0.08081, -1.014, 1.433), (0.005516, -0.6949, 1.377), (-0.1646, -0.6476, 1.311)], [], [(1, 3, 2, 0), (3, 7, 6, 2), (7, 5, 4, 6), (5, 1, 0, 4), (0, 2, 6, 4), (5, 7, 3, 1), (69, 33, 10, 60), (57, 37, 14, 21), (45, 41, 12, 19), (53, 26, 8, 23), (62, 21, 14, 59), (61, 20, 11, 58), (127, 124, 117, 118), (23, 25, 19, 12), (65, 45, 19, 59), (26, 49, 17, 8), (8, 17, 25, 23), (13, 18, 22), (113, 115, 109, 110), (60, 10, 21, 62), (41, 53, 23, 12), (33, 57, 21, 10), (11, 20, 54, 30), (30, 54, 55, 31), (31, 55, 56, 32), (71, 77, 57, 33), (13, 22, 50, 38), (38, 50, 51, 39), (52, 40, 129, 131), (73, 76, 53, 41), (9, 16, 46, 29), (29, 46, 47, 28), (28, 47, 48, 27), (70, 75, 49, 26), (114, 113, 110, 106), (35, 34, 63), (63, 43, 44, 64), (79, 74, 45, 65), (22, 9, 29, 50), (50, 29, 28, 51), (51, 28, 27, 52), (76, 70, 26, 53), (13, 42, 18), (42, 38, 39, 43), (43, 39, 40, 44), (74, 73, 41, 45), (20, 15, 34, 54), (54, 34, 35, 55), (55, 35, 36, 56), (77, 72, 37, 57), (58, 11, 30, 66), (66, 30, 31, 67), (67, 31, 32, 68), (78, 71, 33, 69), (47, 46, 81, 82), (67, 68, 87, 86), (103, 102, 101, 99), (72, 79, 65, 37), (35, 63, 64, 36), (43, 63, 42), (111, 112, 107, 108), (17, 60, 62, 25), (15, 18, 34), (37, 65, 59, 14), (24, 61, 58, 16), (25, 62, 59, 19), (49, 69, 60, 17), (36, 64, 79, 72), (58, 66, 85, 88), (68, 32, 71, 78), (56, 36, 72, 77), (44, 40, 73, 74), (70, 76, 93, 90), (64, 44, 74, 79), (27, 48, 75, 70), (40, 52, 76, 73), (32, 56, 77, 71), (82, 86, 87, 83), (81, 85, 86, 82), (80, 88, 85, 81), (83, 87, 89, 84), (84, 75, 48, 83), (66, 67, 86, 85), (48, 47, 82, 83), (68, 78, 89, 87), (46, 16, 80, 81), (49, 75, 84), (78, 69, 89), (49, 84, 89, 69), (92, 91, 95, 96), (27, 70, 90, 91), (76, 52, 92, 93), (52, 27, 91, 92), (63, 34, 42), (18, 42, 34), (38, 42, 13), (96, 95, 94, 97), (93, 92, 96, 97), (90, 93, 97, 94), (91, 90, 94, 95), (99, 101, 100, 98), (104, 103, 99, 98), (105, 104, 98, 100), (102, 105, 100, 101), (58, 88, 105, 102), (88, 80, 104, 105), (80, 16, 103, 104), (16, 58, 102, 103), (109, 108, 110), (107, 106, 110), (108, 107, 110), (115, 111, 108, 109), (112, 114, 106, 107), (15, 20, 114, 112), (24, 18, 111, 115), (18, 15, 112, 111), (20, 61, 113, 114), (61, 24, 115, 113), (24, 22, 18), (116, 119, 118, 117), (124, 125, 116, 117), (125, 126, 119, 116), (126, 127, 118, 119), (24, 16, 121, 123), (22, 24, 123, 122), (9, 22, 122, 120), (16, 9, 120, 121), (123, 121, 127, 126), (122, 123, 126, 125), (120, 122, 125, 124), (121, 120, 124, 127), (131, 129, 133, 135), (39, 51, 130, 128), (51, 52, 131, 130), (40, 39, 128, 129), (132, 134, 135, 133), (128, 130, 134, 132), (130, 131, 135, 134), (129, 128, 132, 133), (647, 381, 137, 648), (648, 137, 139, 649), (649, 139, 141, 650), (650, 141, 143, 651), (651, 143, 145, 652), (652, 145, 147, 653), (653, 147, 395, 654), (146, 394, 403, 153), (146, 274, 273, 144), (142, 144, 152, 151), (140, 142, 151, 150), (138, 140, 150, 149), (136, 138, 149, 148), (380, 136, 148, 396), (303, 567, 410, 159), (304, 152, 273, 307), (305, 304, 158, 157), (150, 151, 305, 157, 156), (149, 150, 156, 155), (148, 149, 155, 154), (159, 410, 418, 165), (158, 159, 165, 164), (157, 158, 164, 163), (156, 157, 163, 162), (155, 156, 162, 161), (154, 155, 161, 160), (396, 411, 412, 404, 397), (165, 418, 426, 171), (164, 165, 171, 170), (163, 164, 170, 169), (162, 163, 169, 168), (161, 162, 168, 167), (160, 161, 167, 166), (411, 160, 166, 419), (171, 426, 434, 177), (170, 171, 177, 176), (169, 170, 176, 175), (168, 169, 175, 174), (167, 168, 174, 173), (166, 167, 173, 172), (419, 166, 172, 427), (439, 444, 187, 182), (176, 177, 182, 181), (180, 181, 186, 185), (173, 174, 180, 179), (178, 172, 372, 374), (444, 448, 191, 187), (181, 182, 187, 186), (185, 186, 190, 189), (179, 180, 185, 184), (178, 179, 184, 183), (178, 435, 428, 427, 172), (452, 456, 199, 195), (186, 187, 191, 190), (189, 190, 194, 193), (440, 445, 446, 442, 441), (192, 449, 445, 188), (430, 437, 438, 432, 431), (190, 191, 195, 194), (193, 194, 198, 197), (192, 193, 197, 196), (196, 453, 449, 192), (456, 460, 203, 199), (194, 195, 199, 198), (197, 198, 202, 201), (196, 197, 201, 200), (200, 457, 453, 196), (460, 464, 207, 203), (198, 199, 203, 202), (201, 202, 206, 205), (200, 201, 205, 204), (204, 461, 457, 200), (464, 212, 211, 207), (202, 203, 207, 206), (205, 206, 210, 209), (183, 184, 185, 189, 188), (183, 440, 435, 178), (208, 209, 210, 211, 212, 213, 214, 215), (448, 452, 195, 191), (206, 207, 211, 210), (204, 205, 209, 208), (214, 462, 461, 215), (395, 147, 221, 472), (147, 145, 220, 221), (145, 143, 219, 220), (143, 141, 218, 219), (141, 139, 217, 218), (139, 137, 216, 217), (137, 381, 465, 216), (472, 221, 227, 480), (221, 220, 226, 227), (220, 219, 225, 226), (219, 218, 224, 225), (218, 217, 223, 224), (217, 216, 222, 223), (216, 465, 473, 222), (480, 227, 230, 483), (238, 239, 325, 324), (226, 225, 228, 229), (233, 243, 244, 237, 234), (232, 242, 243, 233), (231, 241, 242, 232), (474, 485, 484, 473), (483, 230, 236, 491), (239, 236, 323, 325), (229, 228, 234, 235), (491, 236, 239, 496), (235, 238, 324, 322), (235, 234, 237, 238), (188, 445, 440, 183), (224, 233, 234, 228, 225), (475, 486, 485, 474), (485, 498, 497, 492, 484), (496, 239, 246, 247), (239, 238, 245, 246), (238, 237, 244, 245), (247, 246, 250, 509), (505, 497, 498, 499, 506), (208, 215, 461, 204), (510, 505, 506, 511), (174, 175, 176, 181, 180), (256, 517, 513, 253), (252, 255, 256, 253), (251, 254, 255, 252), (514, 510, 511, 515), (463, 213, 212, 464), (259, 521, 517, 256), (255, 258, 259, 256), (254, 257, 258, 255), (518, 514, 515, 519), (287, 313, 315, 291), (262, 525, 521, 259), (258, 261, 262, 259), (257, 260, 261, 258), (522, 518, 519, 523), (291, 315, 317, 297), (265, 529, 525, 262), (261, 264, 265, 262), (260, 263, 264, 261), (526, 522, 523, 527), (314, 292, 300, 316), (268, 533, 529, 265), (264, 267, 268, 265), (263, 266, 267, 264), (530, 526, 527, 531), (285, 286, 289, 290), (271, 533, 268, 536), (268, 267, 270, 536), (266, 269, 270, 267), (312, 288, 292, 314), (506, 499, 500, 501, 507), (272, 530, 531, 534), (530, 272, 269, 266), (307, 273, 277, 309), (303, 159, 276, 306), (159, 158, 275, 276), (144, 273, 152), (309, 277, 281, 311), (306, 276, 280, 308), (276, 275, 279, 280), (273, 274, 278, 277), (311, 281, 285, 313), (308, 280, 284, 310), (280, 279, 283, 284), (277, 278, 282, 281), (310, 284, 288, 312), (284, 283, 287, 288), (281, 282, 286, 285), (300, 292, 294, 302), (555, 562, 563, 556), (302, 294, 296), (292, 291, 293, 294), (294, 293, 295, 296), (293, 301, 295), (291, 297, 301, 293), (561, 565, 677, 673), (286, 312, 314, 289), (282, 310, 312, 286), (278, 308, 310, 282), (283, 311, 313, 287), (274, 306, 308, 278), (279, 309, 311, 283), (153, 303, 306, 274), (275, 307, 309, 279), (151, 152, 304, 305), (158, 304, 307, 275), (153, 403, 567, 303), (324, 325, 333, 332), (325, 323, 331, 333), (322, 324, 332, 330), (229, 235, 322, 320), (236, 230, 321, 323), (226, 229, 320, 318), (230, 227, 319, 321), (227, 226, 318, 319), (332, 333, 341, 340), (333, 331, 339, 341), (330, 332, 340, 338), (320, 322, 330, 328), (323, 321, 329, 331), (318, 320, 328, 326), (321, 319, 327, 329), (319, 318, 326, 327), (340, 341, 349, 348), (341, 339, 347, 349), (338, 340, 348, 346), (328, 330, 338, 336), (331, 329, 337, 339), (326, 328, 336, 334), (329, 327, 335, 337), (327, 326, 334, 335), (362, 367, 351, 350), (336, 338, 346, 344), (339, 337, 345, 347), (334, 336, 344, 342), (337, 335, 343, 345), (335, 334, 342, 343), (351, 370, 371, 350), (368, 366, 362, 350, 371, 369), (363, 364, 365, 370, 351, 367), (359, 358, 360, 361), (343, 342, 358, 359), (345, 343, 359, 357), (342, 344, 356, 358), (347, 345, 357, 355), (344, 346, 353, 356), (346, 348, 352, 353), (349, 347, 355, 354), (348, 349, 354, 352), (400, 407, 408, 569, 401), (365, 359, 361, 370), (358, 369, 371, 360), (361, 360, 371, 370), (357, 359, 365, 364), (358, 356, 368, 369), (355, 357, 364, 363), (356, 353, 366, 368), (353, 352, 362, 366), (354, 355, 363, 367), (352, 354, 367, 362), (374, 372, 376, 378), (173, 179, 375, 373), (179, 178, 374, 375), (172, 173, 373, 372), (376, 377, 379, 378), (373, 375, 379, 377), (375, 374, 378, 379), (372, 373, 377, 376), (153, 274, 146), (647, 655, 383, 381), (655, 656, 385, 383), (656, 657, 387, 385), (657, 658, 389, 387), (658, 659, 391, 389), (659, 660, 393, 391), (660, 654, 395, 393), (392, 402, 403, 394), (392, 390, 537, 538), (388, 400, 401, 390), (386, 399, 400, 388), (384, 398, 399, 386), (382, 397, 398, 384), (380, 396, 397, 382), (568, 409, 410, 567), (569, 571, 537, 401), (399, 406, 407, 400), (398, 405, 406, 399), (396, 148, 154, 160, 411), (409, 417, 418, 410), (408, 416, 417, 409), (407, 415, 416, 408), (406, 414, 415, 407), (405, 413, 414, 406), (404, 412, 413, 405), (417, 425, 426, 418), (416, 424, 425, 417), (415, 423, 424, 416), (414, 422, 423, 415), (413, 421, 422, 414), (412, 420, 421, 413), (411, 419, 420, 412), (425, 433, 434, 426), (424, 432, 433, 425), (423, 431, 432, 424), (422, 430, 431, 423), (421, 429, 430, 422), (420, 428, 429, 421), (419, 427, 428, 420), (432, 438, 439, 433), (437, 442, 443, 438), (429, 436, 437, 430), (435, 641, 639, 428), (438, 443, 444, 439), (442, 446, 447, 443), (436, 441, 442, 437), (435, 440, 441, 436), (443, 447, 448, 444), (446, 450, 451, 447), (445, 449, 450, 446), (447, 451, 452, 448), (450, 454, 455, 451), (449, 453, 454, 450), (451, 455, 456, 452), (454, 458, 459, 455), (453, 457, 458, 454), (455, 459, 460, 456), (458, 462, 463, 459), (457, 461, 462, 458), (459, 463, 464, 460), (213, 463, 462, 214), (481, 489, 488, 477, 478), (395, 472, 471, 393), (393, 471, 470, 391), (391, 470, 469, 389), (389, 469, 468, 387), (387, 468, 467, 385), (385, 467, 466, 383), (383, 466, 465, 381), (472, 480, 479, 471), (471, 479, 478, 470), (470, 478, 477, 469), (469, 477, 476, 468), (468, 476, 475, 467), (467, 475, 474, 466), (466, 474, 473, 465), (480, 483, 482, 479), (494, 588, 589, 495), (433, 439, 182, 177, 434), (487, 500, 499, 486), (477, 488, 487, 476), (486, 499, 498, 485), (492, 240, 241, 231, 484), (483, 491, 490, 482), (495, 589, 587, 490), (491, 496, 495, 490), (489, 586, 588, 494), (489, 494, 493, 488), (493, 501, 500, 487, 488), (476, 487, 486, 475), (222, 231, 232, 223), (496, 504, 503, 495), (495, 503, 502, 494), (494, 502, 501, 493), (504, 509, 508, 503), (512, 507, 508, 513), (241, 240, 505, 248, 242), (516, 512, 513, 517), (515, 511, 512, 516), (505, 510, 251, 248), (520, 516, 517, 521), (519, 515, 516, 520), (510, 514, 254, 251), (524, 520, 521, 525), (523, 519, 520, 524), (514, 518, 257, 254), (289, 314, 316, 299), (528, 524, 525, 529), (527, 523, 524, 528), (518, 522, 260, 257), (315, 290, 298, 317), (532, 528, 529, 533), (531, 527, 528, 532), (522, 526, 263, 260), (533, 271, 535, 532), (534, 531, 532, 535), (526, 530, 266, 263), (288, 287, 291, 292), (249, 252, 253, 250), (245, 244, 249, 250, 246), (313, 285, 290, 315), (571, 573, 541, 537), (568, 570, 540, 409), (409, 540, 539, 408), (390, 401, 537), (573, 575, 545, 541), (570, 572, 544, 540), (540, 544, 543, 539), (537, 541, 542, 538), (575, 577, 549, 545), (572, 574, 548, 544), (544, 548, 547, 543), (541, 545, 546, 542), (574, 576, 552, 548), (548, 552, 551, 547), (545, 549, 550, 546), (576, 578, 554, 552), (552, 554, 553, 551), (566, 560, 558), (558, 560, 559, 557), (557, 559, 565), (302, 296, 662, 668), (579, 581, 562, 555), (290, 289, 299, 298), (507, 501, 502, 503, 508), (546, 550, 576, 574), (269, 272, 534, 535, 271, 536, 270), (542, 546, 574, 572), (547, 551, 577, 575), (538, 542, 572, 570), (543, 547, 575, 573), (402, 538, 570, 568), (539, 543, 573, 571), (408, 539, 571, 569), (402, 568, 567, 403), (588, 596, 597, 589), (589, 597, 595, 587), (586, 594, 596, 588), (481, 584, 586, 489), (490, 587, 585, 482), (478, 582, 584, 481), (482, 585, 583, 479), (479, 583, 582, 478), (596, 604, 605, 597), (597, 605, 603, 595), (594, 602, 604, 596), (584, 592, 594, 586), (587, 595, 593, 585), (582, 590, 592, 584), (585, 593, 591, 583), (583, 591, 590, 582), (604, 612, 613, 605), (605, 613, 611, 603), (602, 610, 612, 604), (592, 600, 602, 594), (595, 603, 601, 593), (590, 598, 600, 592), (593, 601, 599, 591), (591, 599, 598, 590), (629, 617, 618, 634), (634, 618, 616, 630), (600, 608, 610, 602), (603, 611, 609, 601), (598, 606, 608, 600), (601, 609, 607, 599), (599, 607, 606, 598), (617, 638, 637, 614, 615, 616, 618), (630, 616, 615, 631), (617, 629, 633, 635, 636, 638), (631, 615, 614, 632), (626, 628, 627, 625), (607, 626, 625, 606), (609, 624, 626, 607), (606, 625, 623, 608), (611, 622, 624, 609), (608, 623, 620, 610), (610, 620, 619, 612), (613, 621, 622, 611), (612, 619, 621, 613), (632, 637, 628, 626), (614, 637, 632), (625, 627, 638, 636), (628, 637, 638, 627), (624, 631, 632, 626), (625, 636, 635, 623), (622, 630, 631, 624), (623, 635, 633, 620), (620, 633, 629, 619), (621, 634, 630, 622), (619, 629, 634, 621), (641, 645, 643, 639), (429, 640, 642, 436), (436, 642, 641, 435), (428, 639, 640, 429), (643, 645, 646, 644), (640, 644, 646, 642), (642, 646, 645, 641), (639, 643, 644, 640), (402, 392, 538), (511, 506, 507, 512), (248, 251, 252, 249), (243, 242, 248, 249, 244), (577, 579, 555, 549), (549, 555, 556, 550), (564, 566, 558, 554), (554, 558, 557, 553), (553, 557, 565, 561), (578, 580, 564, 554), (553, 561, 581, 579), (556, 563, 580, 578), (550, 556, 578, 576), (551, 553, 579, 577), (253, 513, 508, 509, 250), (397, 404, 405, 398), (473, 484, 231, 222), (223, 232, 233, 224), (188, 189, 193, 192), (392, 394, 654, 660), (390, 392, 660, 659), (388, 390, 659, 658), (386, 388, 658, 657), (384, 386, 657, 656), (382, 384, 656, 655), (380, 382, 655, 647), (146, 653, 654, 394), (144, 652, 653, 146), (142, 651, 652, 144), (140, 650, 651, 142), (138, 649, 650, 140), (136, 648, 649, 138), (380, 647, 648, 136), (668, 667, 663, 670, 669, 666), (677, 676, 679, 680, 673), (564, 580, 679, 676), (298, 299, 665, 664), (295, 301, 667, 661), (316, 300, 666, 669), (559, 560, 672, 671), (580, 563, 675, 679), (296, 295, 661, 662), (297, 317, 670, 663), (300, 302, 668, 666), (563, 562, 674, 675), (560, 566, 678, 672), (562, 581, 680, 674), (301, 297, 663, 667), (317, 298, 664, 670), (565, 559, 671, 677), (581, 561, 673, 680), (299, 316, 669, 665), (566, 564, 676, 678), (680, 679, 675, 674), (669, 670, 664, 665), (672, 678, 676, 677, 671), (662, 661, 667, 668), (681, 697, 702), (682, 698, 704), (683, 699, 705), (684, 700, 706), (685, 701, 703), (703, 706, 686), (703, 701, 706), (701, 684, 706), (706, 705, 686), (706, 700, 705), (700, 683, 705), (705, 704, 686), (705, 699, 704), (699, 682, 704), (704, 702, 686), (704, 698, 702), (698, 681, 702), (702, 703, 686), (702, 697, 703), (697, 685, 703), (688, 701, 685), (688, 695, 701), (695, 684, 701), (696, 700, 684), (696, 693, 700), (693, 683, 700), (694, 699, 683), (694, 691, 699), (691, 682, 699), (692, 698, 682), (692, 741, 689, 698), (689, 681, 698), (690, 697, 681), (690, 687, 697), (687, 685, 697), (695, 696, 684), (693, 694, 683), (691, 692, 682), (689, 737, 690, 681), (687, 688, 685), (694, 693, 713, 714), (687, 690, 710, 707), (741, 692, 712, 742), (692, 691, 711, 712), (691, 694, 714, 711), (693, 696, 716, 713), (695, 688, 708, 715), (737, 689, 709, 738), (696, 695, 715, 716), (688, 687, 707, 708), (714, 713, 723, 724), (742, 712, 722, 743), (715, 708, 718, 725), (712, 711, 721, 722), (707, 710, 720, 717), (713, 716, 726, 723), (738, 709, 719, 739), (716, 715, 725, 726), (711, 714, 724, 721), (708, 707, 717, 718), (743, 722, 732, 744), (725, 718, 728, 735), (722, 721, 731, 732), (717, 720, 730, 727), (723, 726, 736, 733), (739, 719, 729, 740), (726, 725, 735, 736), (721, 724, 734, 731), (718, 717, 727, 728), (724, 723, 733, 734), (720, 739, 740, 730), (710, 738, 739, 720), (690, 737, 738, 710), (719, 743, 744, 729), (709, 742, 743, 719), (689, 741, 742, 709), (767, 754, 747, 759), (774, 755, 751, 770), (794, 756, 749, 793), (773, 753, 745, 772), (778, 770, 751, 764), (776, 769, 748, 758), (771, 746, 753, 773), (788, 750, 756, 794), (769, 752, 755, 774), (758, 748, 754, 767), (782, 757, 768, 781), (757, 758, 767, 768), (752, 761, 766, 755), (761, 762, 765, 766), (786, 775, 757, 782), (775, 776, 758, 757), (785, 777, 763, 783), (777, 778, 764, 763), (755, 766, 764, 751), (766, 765, 763, 764), (781, 768, 760, 779), (768, 767, 759, 760), (760, 759, 778, 777), (779, 760, 777, 785), (762, 761, 776, 775), (780, 762, 775, 786), (748, 769, 774, 754), (750, 771, 773, 756), (761, 752, 769, 776), (759, 747, 770, 778), (756, 773, 772, 749), (754, 774, 770, 747), (788, 780, 786, 791), (787, 779, 785, 790), (789, 781, 779, 787), (790, 785, 783, 793), (791, 786, 782, 792), (792, 782, 781, 789), (762, 780, 784, 765), (765, 784, 783, 763), (746, 792, 789, 753), (771, 791, 792, 746), (772, 790, 793, 749), (753, 789, 787, 745), (745, 787, 790, 772), (750, 788, 791, 771), (780, 788, 794, 784), (784, 794, 793, 783), (732, 731, 800, 805), (795, 804, 803, 806, 802, 801, 805, 800, 799, 798, 797, 796), (727, 730, 803, 804), (733, 736, 797, 798), (730, 740, 806, 803), (736, 735, 796, 797), (731, 734, 799, 800), (728, 727, 804, 795), (740, 729, 802, 806), (734, 733, 798, 799), (744, 732, 805, 801), (729, 744, 801, 802), (735, 728, 795, 796), (807, 809, 825, 826), (826, 825, 828, 829), (825, 827, 830, 828), (829, 828, 831, 832), (828, 830, 833, 831), (832, 831, 834, 835), (831, 833, 836, 834), (835, 834, 837, 838), (834, 836, 839, 837), (844, 843, 840, 841), (843, 845, 842, 840), (837, 839, 845, 843), (838, 837, 843, 844), (819, 824, 845, 839), (822, 820, 841, 840), (813, 815, 833, 830), (821, 822, 840, 842), (815, 817, 836, 833), (812, 810, 826, 829), (814, 812, 829, 832), (823, 818, 838, 844), (811, 813, 830, 827), (824, 821, 842, 845), (818, 816, 835, 838), (820, 823, 844, 841), (817, 819, 839, 836), (816, 814, 832, 835), (807, 810, 812, 814, 816, 818, 823, 820, 822, 821, 824, 819, 817, 815, 813, 811, 808, 809), (808, 811, 827), (809, 808, 827, 825), (810, 807, 826), (847, 846, 866, 864), (864, 866, 869, 867), (865, 864, 867, 868), (867, 869, 872, 870), (868, 867, 870, 871), (870, 872, 875, 873), (871, 870, 873, 874), (873, 875, 878, 876), (874, 873, 876, 877), (883, 882, 881, 879), (884, 883, 879, 880), (877, 876, 883, 884), (876, 878, 882, 883), (853, 855, 875, 872), (851, 853, 872, 869), (861, 863, 884, 880), (854, 852, 868, 871), (859, 860, 879, 881), (849, 851, 869, 866), (862, 859, 881, 882), (852, 850, 865, 868), (858, 856, 874, 877), (863, 858, 877, 884), (855, 857, 878, 875), (856, 854, 871, 874), (857, 862, 882, 878), (860, 861, 880, 879), (848, 850, 852, 854, 856, 858, 863, 861, 860, 859, 862, 857, 855, 853, 851, 849, 846, 847), (848, 847, 864, 865), (850, 848, 865), (846, 849, 866), (885, 888, 895, 893), (977, 887, 894, 978), (988, 889, 896, 989), (978, 894, 899, 979), (989, 896, 902, 990), (979, 899, 907, 980), (990, 902, 909, 991), (980, 907, 914, 981), (911, 910, 919, 920), (991, 909, 917, 992), (910, 906, 913, 919), (913, 912, 921, 922), (992, 917, 925, 993), (912, 915, 924, 921), (981, 914, 923, 982), (970, 969, 929, 930), (998, 972, 934, 994), (974, 970, 930, 936), (972, 968, 933, 934), (969, 975, 932, 929), (987, 973, 931, 983), (976, 974, 936, 937), (994, 934, 943, 995), (936, 930, 939, 946), (934, 933, 942, 943), (929, 932, 941, 938), (983, 931, 940, 984), (937, 936, 946, 947), (933, 935, 945, 942), (930, 929, 938, 939), (995, 943, 953, 996), (946, 939, 949, 956), (943, 942, 952, 953), (938, 941, 951, 948), (944, 947, 957, 954), (984, 940, 950, 985), (947, 946, 956, 957), (942, 945, 955, 952), (939, 938, 948, 949), (945, 944, 954, 955), (956, 949, 959, 966), (953, 952, 962, 963), (948, 951, 961, 958), (954, 957, 967, 964), (985, 950, 960, 986), (957, 956, 966, 967), (952, 955, 965, 962), (949, 948, 958, 959), (955, 954, 964, 965), (996, 953, 963, 997), (982, 923, 973, 987), (926, 928, 976, 971), (921, 924, 975, 969), (987, 975, 1003, 1004), (922, 921, 969, 970), (993, 925, 1001, 1005), (951, 985, 986, 961), (941, 984, 985, 951), (932, 983, 984, 941), (975, 987, 983, 932), (915, 981, 982, 924), (908, 980, 981, 915), (900, 979, 980, 908), (895, 978, 979, 900), (888, 977, 978, 895), (923, 993, 998, 973), (950, 996, 997, 960), (940, 995, 996, 950), (931, 994, 995, 940), (973, 998, 994, 931), (914, 992, 993, 923), (907, 991, 992, 914), (899, 990, 991, 907), (894, 989, 990, 899), (887, 988, 989, 894), (1005, 1001, 1009, 1013), (1006, 1005, 1013, 1014), (924, 982, 999, 1000), (972, 998, 1006, 1002), (925, 972, 1002, 1001), (982, 987, 1004, 999), (975, 924, 1000, 1003), (998, 993, 1005, 1006), (1008, 1007, 1015, 1047, 1016), (1011, 1008, 1016, 1019), (1004, 1003, 1011, 1012), (1001, 1002, 1010, 1009), (1002, 1006, 1014, 1010), (999, 1004, 1012, 1007), (1003, 1000, 1008, 1011), (1000, 999, 1007, 1008), (1015, 1020, 1028, 1023, 1049), (1018, 1022, 1034, 1033), (1014, 1013, 1021, 1022), (1013, 1009, 1017, 1076, 1021), (1012, 1011, 1019, 1020), (1009, 1010, 1018, 1017), (1010, 1014, 1022, 1018), (1007, 1012, 1020, 1015), (1029, 1077, 1025, 1026, 1030), (1024, 1048, 1023, 1028, 1027), (1019, 1016, 1050, 1024, 1027), (1049, 1023, 1061, 1058), (1022, 1021, 1078, 1029, 1030), (1017, 1079, 1093, 1095), (1027, 1028, 1035, 1036), (1017, 1018, 1026, 1025, 1079), (1037, 1033, 1041, 1045), (1032, 1036, 1044, 1040), (1028, 1020, 1031, 1035), (1022, 1030, 1038, 1034), (1030, 1026, 1037, 1038), (1019, 1027, 1036, 1032), (1026, 1018, 1033, 1037), (1020, 1019, 1032, 1031), (1041, 1042, 1046, 1045), (1039, 1040, 1044, 1043), (1038, 1037, 1045, 1046), (1033, 1034, 1042, 1041), (1035, 1031, 1039, 1043), (1034, 1038, 1046, 1042), (1036, 1035, 1043, 1044), (1031, 1032, 1040, 1039), (1051, 1048, 1054, 1057), (1024, 1050, 1056, 1055), (1048, 1051, 1063, 1062), (1062, 1063, 1075, 1074), (1055, 1056, 1068, 1067), (1016, 1047, 1052, 1053), (1048, 1024, 1055, 1054), (1047, 1051, 1057, 1052), (1050, 1016, 1053, 1056), (1059, 1058, 1070, 1071), (1052, 1057, 1069, 1064), (1047, 1015, 1059, 1060), (1015, 1049, 1058, 1059), (1051, 1047, 1060, 1063), (1023, 1048, 1062, 1061), (1068, 1069, 1066, 1067), (1065, 1064, 1069, 1068), (1075, 1070, 1073, 1074), (1072, 1071, 1070, 1075), (1060, 1059, 1071, 1072), (1056, 1053, 1065, 1068), (1063, 1060, 1072, 1075), (1053, 1052, 1064, 1065), (1061, 1062, 1074, 1073), (1057, 1054, 1066, 1069), (1054, 1055, 1067, 1066), (1058, 1061, 1073, 1070), (1076, 1080, 1086, 1081), (1029, 1078, 1085, 1084), (1080, 1076, 1096, 1098), (1086, 1083, 1089, 1092), (1083, 1084, 1090, 1089), (1021, 1076, 1081, 1082), (1080, 1077, 1083, 1086), (1078, 1021, 1082, 1085), (1077, 1029, 1084, 1083), (1091, 1092, 1089, 1090), (1088, 1087, 1092, 1091), (1084, 1085, 1091, 1090), (1082, 1081, 1087, 1088), (1081, 1086, 1092, 1087), (1085, 1082, 1088, 1091), (1094, 1097, 1103, 1100), (1097, 1098, 1104, 1103), (1025, 1077, 1097, 1094), (1079, 1025, 1094, 1093), (1077, 1080, 1098, 1097), (1076, 1017, 1095, 1096), (1104, 1099, 1100, 1103), (1102, 1101, 1099, 1104), (1093, 1094, 1100, 1099), (1098, 1096, 1102, 1104), (1095, 1093, 1099, 1101), (1096, 1095, 1101, 1102), (1110, 1107, 1112, 1113), (891, 886, 1107, 1110), (889, 1105, 1108, 896), (1106, 892, 898, 1109), (892, 891, 1110, 898), (1105, 890, 897, 1108), (886, 885, 893, 1107), (890, 1106, 1109, 897), (896, 1108, 901, 902), (893, 895, 900, 1111), (1109, 898, 905, 903), (898, 1110, 1113, 905), (1108, 897, 904, 901), (1107, 893, 1111, 1112), (897, 1109, 903, 904), (1111, 900, 908, 1114), (903, 905, 911, 1116), (905, 1113, 910, 911), (901, 904, 1117, 1115), (1112, 1111, 1114, 906), (904, 903, 1116, 1117), (1113, 1112, 906, 910), (902, 901, 1115, 909), (906, 1114, 912, 913), (1117, 1116, 1118, 918), (909, 1115, 916, 917), (1114, 908, 915, 912), (1116, 911, 920, 1118), (920, 919, 1120, 928), (916, 918, 927, 1119), (918, 1118, 926, 927), (919, 913, 922, 1120), (917, 916, 1119, 925), (1118, 920, 928, 926), (968, 1122, 935, 933), (1122, 971, 1121, 935), (971, 976, 937, 1121), (935, 1121, 944, 945), (1121, 937, 947, 944), (928, 1120, 974, 976), (925, 1119, 968, 972), (1120, 922, 970, 974), (927, 926, 971, 1122), (1119, 927, 1122, 968), (1115, 1117, 918, 916), (886, 891, 892, 1106, 890, 1105, 889, 988, 887, 977, 888, 885), (886, 891, 1106, 890, 1105, 885)])
me_cube_002.polygons.foreach_set('material_index', [0, 0, 0, 0, 0, 0, 0, 0, 0, 0, 0, 0, 0, 0, 0, 0, 0, 0, 0, 0, 0, 0, 0, 0, 0, 0, 0, 0, 0, 0, 0, 0, 0, 0, 0, 0, 0, 0, 0, 0, 0, 0, 0, 0, 0, 0, 0, 0, 0, 0, 0, 0, 0, 0, 0, 0, 0, 0, 0, 0, 0, 0, 0, 0, 0, 0, 0, 0, 0, 0, 0, 0, 0, 0, 0, 0, 0, 0, 0, 0, 0, 0, 0, 0, 0, 0, 0, 0, 0, 0, 0, 0, 0, 0, 0, 0, 0, 0, 0, 0, 0, 0, 0, 0, 0, 0, 0, 0, 0, 0, 0, 0, 0, 0, 0, 0, 0, 0, 0, 0, 0, 0, 0, 0, 0, 0, 0, 0, 0, 0, 0, 0, 0, 0, 0, 0, 0, 0, 0, 1, 1, 1, 1, 1, 1, 2, 2, 1, 1, 1, 1, 1, 1, 2, 1, 1, 1, 1, 1, 2, 2, 1, 1, 1, 1, 1, 2, 2, 1, 1, 1, 1, 1, 2, 2, 1, 1, 1, 1, 1, 2, 2, 2, 1, 3, 2, 2, 2, 1, 1, 1, 2, 2, 2, 1, 1, 1, 2, 2, 1, 1, 2, 2, 2, 1, 1, 2, 2, 2, 1, 1, 3, 2, 3, 1, 1, 3, 2, 3, 3, 3, 2, 1, 1, 1, 1, 1, 1, 2, 1, 1, 1, 1, 1, 1, 2, 1, 1, 1, 1, 1, 1, 2, 1, 1, 2, 1, 1, 1, 1, 1, 1, 2, 1, 1, 1, 1, 3, 1, 1, 1, 1, 1, 1, 3, 1, 1, 1, 1, 3, 2, 2, 2, 2, 3, 2, 2, 2, 2, 3, 2, 2, 2, 2, 3, 2, 2, 2, 3, 1, 2, 2, 1, 1, 1, 1, 3, 1, 1, 1, 3, 3, 3, 3, 3, 3, 3, 3, 3, 3, 3, 3, 3, 3, 3, 3, 3, 3, 3, 1, 3, 1, 1, 1, 1, 2, 1, 1, 1, 1, 1, 1, 1, 1, 1, 1, 1, 1, 1, 1, 1, 1, 3, 3, 3, 1, 1, 1, 1, 1, 3, 3, 3, 3, 3, 3, 3, 3, 3, 3, 3, 3, 3, 3, 3, 3, 3, 3, 1, 3, 3, 3, 3, 3, 3, 3, 3, 3, 3, 3, 3, 2, 3, 3, 3, 2, 3, 1, 1, 1, 1, 1, 1, 1, 2, 2, 1, 1, 1, 1, 1, 1, 2, 1, 1, 1, 1, 2, 2, 1, 1, 1, 1, 2, 2, 1, 1, 1, 1, 1, 2, 2, 1, 1, 1, 1, 1, 2, 2, 1, 3, 2, 2, 1, 1, 2, 2, 1, 2, 2, 1, 2, 2, 1, 2, 2, 1, 2, 3, 1, 2, 1, 1, 1, 1, 1, 1, 2, 1, 1, 1, 1, 1, 1, 2, 1, 2, 1, 1, 1, 1, 2, 1, 2, 1, 1, 1, 1, 1, 2, 1, 1, 1, 1, 1, 1, 1, 1, 1, 1, 1, 2, 2, 1, 3, 2, 2, 2, 3, 2, 2, 2, 2, 2, 2, 3, 1, 1, 3, 1, 1, 1, 1, 3, 1, 1, 1, 3, 3, 3, 3, 3, 3, 3, 3, 3, 3, 3, 3, 3, 3, 3, 1, 3, 2, 3, 3, 1, 3, 1, 1, 1, 2, 1, 1, 1, 1, 1, 1, 1, 1, 1, 1, 1, 1, 1, 1, 1, 1, 3, 3, 3, 1, 1, 1, 1, 1, 3, 3, 3, 3, 3, 3, 3, 3, 3, 3, 3, 3, 3, 3, 3, 3, 3, 3, 3, 3, 3, 3, 3, 3, 3, 3, 3, 3, 3, 3, 3, 3, 3, 2, 3, 3, 3, 2, 3, 1, 1, 1, 1, 3, 3, 3, 3, 3, 3, 3, 3, 3, 3, 1, 1, 1, 1, 1, 2, 1, 1, 1, 1, 1, 1, 2, 1, 1, 1, 1, 1, 1, 3, 3, 3, 3, 3, 3, 3, 3, 3, 3, 3, 3, 3, 3, 3, 3, 3, 3, 3, 3, 3, 3, 3, 3, 4, 4, 4, 4, 4, 4, 4, 4, 4, 4, 4, 4, 4, 4, 4, 4, 4, 4, 4, 4, 4, 4, 4, 4, 4, 4, 4, 4, 4, 4, 4, 4, 4, 4, 4, 4, 4, 4, 4, 4, 4, 4, 5, 4, 4, 4, 4, 5, 4, 4, 4, 5, 4, 4, 4, 4, 5, 4, 4, 4, 5, 4, 4, 4, 4, 5, 4, 4, 4, 4, 5, 5, 5, 5, 5, 5, 7, 7, 7, 7, 7, 7, 7, 7, 7, 7, 7, 7, 7, 7, 7, 7, 7, 7, 7, 7, 7, 7, 7, 7, 7, 7, 7, 7, 7, 7, 7, 7, 7, 7, 7, 7, 7, 7, 7, 7, 7, 7, 7, 7, 7, 7, 7, 7, 4, 4, 4, 4, 5, 4, 4, 4, 5, 4, 5, 5, 4, 4, 4, 4, 4, 4, 4, 4, 4, 4, 4, 4, 4, 4, 4, 4, 4, 4, 4, 4, 4, 4, 4, 4, 4, 4, 4, 4, 4, 4, 4, 4, 4, 4, 4, 4, 4, 4, 4, 4, 4, 4, 4, 4, 4, 4, 4, 4, 4, 4, 4, 4, 4, 4, 4, 4, 4, 4, 4, 4, 4, 4, 4, 4, 5, 5, 5, 5, 5, 5, 5, 4, 5, 4, 4, 5, 4, 5, 4, 5, 4, 4, 4, 5, 4, 5, 4, 4, 4, 5, 4, 4, 4, 5, 4, 4, 4, 4, 5, 4, 4, 4, 4, 4, 4, 4, 4, 5, 4, 4, 4, 4, 5, 5, 4, 4, 5, 4, 5, 5, 5, 5, 5, 5, 5, 5, 5, 5, 5, 5, 5, 5, 5, 5, 5, 5, 5, 5, 5, 5, 5, 5, 5, 5, 5, 5, 5, 5, 5, 5, 5, 5, 5, 5, 6, 6, 5, 5, 5, 5, 5, 5, 6, 6, 6, 6, 6, 6, 6, 6, 6, 6, 6, 6, 6, 6, 6, 6, 6, 6, 6, 6, 6, 6, 6, 6, 6, 6, 6, 6, 6, 6, 6, 6, 6, 6, 6, 6, 6, 6, 6, 6, 6, 6, 6, 6, 6, 6, 6, 6, 6, 6, 6, 6, 6, 6, 6, 6, 6, 6, 6, 6, 6, 6, 6, 6, 6, 6, 6, 6, 6, 6, 6, 6, 6, 6, 6, 6, 6, 6, 4, 4, 4, 4, 4, 4, 4, 4, 4, 4, 4, 4, 4, 4, 4, 4, 4, 4, 4, 4, 4, 4, 4, 4, 4, 4, 4, 4, 4, 4, 4, 4, 4, 4, 4, 4, 4, 4, 4, 4, 4, 4, 4, 4, 4, 4, 4])
me_cube_002.materials.append(mat_satuejuniper)
me_cube_002.materials.append(mat_statuefur)
me_cube_002.materials.append(mat_statuefur2)
me_cube_002.materials.append(mat_statuenose)
me_cube_002.materials.append(mat_statuefeather)
me_cube_002.materials.append(mat_statueunderlayer)
me_cube_002.materials.append(mat_statuefeet)
me_cube_002.materials.append(mat_statuebeak)
me_cube_002.use_remesh_preserve_volume = False
me_cube_002.use_remesh_preserve_attributes = False
me_cube_002.use_mirror_vertex_groups = False
me_cube_002.update()
arm_armature = bpy.data.armatures.new('Armature')  # bones are not reproduced

# ---- objects
ob_armature = bpy.data.objects.new('Armature', arm_armature)
ob_cube_001 = bpy.data.objects.new('Cube.001', me_cube_002)

# ---- transforms, parenting, visibility, modifiers, constraints
ob_armature.location = (0.005936, 1.016, 2.239)
ob_armature.rotation_euler = (0.3998, 8.642e-17, 1.751e-17)
ob_armature.hide_viewport = True
ob_armature.lineart.crease_threshold = 0.0
ob_cube_001.location = (-0.4299, 4.431, 21.59)
ob_cube_001.rotation_euler = (0.0, -0.0, -4.124)
ob_cube_001.lineart.crease_threshold = 0.0
_vg = ob_cube_001.vertex_groups.new(name='Bone')
_vg = ob_cube_001.vertex_groups.new(name='Bone.001')
_vg = ob_cube_001.vertex_groups.new(name='Bone.002')
_vg = ob_cube_001.vertex_groups.new(name='Bone.003')
_vg = ob_cube_001.vertex_groups.new(name='Bone.004')
_vg = ob_cube_001.vertex_groups.new(name='Bone.003_L')
_vg = ob_cube_001.vertex_groups.new(name='Bone.003_L.001')
_vg = ob_cube_001.vertex_groups.new(name='Bone.003_L.002')
_vg = ob_cube_001.vertex_groups.new(name='Bone.003_R')
_vg = ob_cube_001.vertex_groups.new(name='Bone.003_R.001')
_vg = ob_cube_001.vertex_groups.new(name='Bone.003_R.002')
_vg = ob_cube_001.vertex_groups.new(name='Bone.005')
_vg = ob_cube_001.vertex_groups.new(name='Bone.006')
_vg = ob_cube_001.vertex_groups.new(name='Bone.007')
_vg = ob_cube_001.vertex_groups.new(name='Bone.008')
_vg = ob_cube_001.vertex_groups.new(name='Bone.009')
_vg = ob_cube_001.vertex_groups.new(name='Bone.010')
_vg = ob_cube_001.vertex_groups.new(name='Bone.011')
_vg = ob_cube_001.vertex_groups.new(name='Bone.012')
_vg = ob_cube_001.vertex_groups.new(name='Bone.013')
_vg = ob_cube_001.vertex_groups.new(name='Bone.014')
_vg = ob_cube_001.vertex_groups.new(name='Bone.015')
_vg = ob_cube_001.vertex_groups.new(name='Bone.016')
_vg = ob_cube_001.vertex_groups.new(name='Bone.017')
_vg = ob_cube_001.vertex_groups.new(name='Bone.018')
_vg = ob_cube_001.vertex_groups.new(name='Bone.019')
_vg = ob_cube_001.vertex_groups.new(name='Bone.020')
_vg = ob_cube_001.vertex_groups.new(name='Bone.021')
_vg = ob_cube_001.vertex_groups.new(name='Bone.022')
_vg = ob_cube_001.vertex_groups.new(name='Bone.023')
_vg = ob_cube_001.vertex_groups.new(name='Bone.024')
_vg = ob_cube_001.vertex_groups.new(name='Bone.001_L')
_vg = ob_cube_001.vertex_groups.new(name='Bone.001_L.001')
_vg = ob_cube_001.vertex_groups.new(name='Bone.001_L.002')
_vg = ob_cube_001.vertex_groups.new(name='Bone.001_L.003')
_vg = ob_cube_001.vertex_groups.new(name='Bone.001_R')
_vg = ob_cube_001.vertex_groups.new(name='Bone.001_R.001')
_vg = ob_cube_001.vertex_groups.new(name='Bone.001_R.002')
_vg = ob_cube_001.vertex_groups.new(name='Bone.001_R.003')
_vg = ob_cube_001.vertex_groups.new(name='Bone_L')
_vg = ob_cube_001.vertex_groups.new(name='Bone_L.001')
_vg = ob_cube_001.vertex_groups.new(name='Bone_L.002')
_vg = ob_cube_001.vertex_groups.new(name='Bone_L.003')
_vg = ob_cube_001.vertex_groups.new(name='Bone_R')
_vg = ob_cube_001.vertex_groups.new(name='Bone_R.001')
_vg = ob_cube_001.vertex_groups.new(name='Bone_R.002')
_vg = ob_cube_001.vertex_groups.new(name='Bone_R.003')
_vg = ob_cube_001.vertex_groups.new(name='Bone.004_L')
_vg = ob_cube_001.vertex_groups.new(name='Bone.004_L.001')
_vg = ob_cube_001.vertex_groups.new(name='Bone.004_L.002')
_vg = ob_cube_001.vertex_groups.new(name='Bone.004_R')
_vg = ob_cube_001.vertex_groups.new(name='Bone.004_R.001')
_vg = ob_cube_001.vertex_groups.new(name='Bone.004_R.002')

# ---- collection membership
col_collection_1.objects.link(ob_armature)
col_collection_1.objects.link(ob_cube_001)

# ---- scene / render settings (as saved in the file)
scene.frame_start = 1; scene.frame_end = 250; scene.frame_set(1)
scene.render.engine = 'BLENDER_EEVEE_NEXT'
scene.render.dither_intensity = 0.0
scene.render.use_border = True
scene.cycles.use_denoising = False
scene.cycles.samples = 200
scene.cycles.sampling_pattern = 'TABULATED_SOBOL'
scene.cycles.light_sampling_threshold = 0.0
scene.cycles.use_adaptive_sampling = False
scene.cycles.use_light_tree = False
scene.cycles.blur_glossy = 0.0
scene.cycles.pixel_filter_type = 'GAUSSIAN'
scene.cycles.sample_clamp_indirect = 5.0
scene.view_settings.view_transform = 'Standard'
bpy.context.view_layer.update()

# ---- added for rendering (the .blend has no active camera): camera
cam_auto = bpy.data.cameras.new('AutoCamera')
cam_auto.lens = 50.0
cam_auto.sensor_width = 36.0
cam_auto.clip_end = 1000.0
ob_auto_camera = bpy.data.objects.new('AutoCamera', cam_auto)
scene.collection.objects.link(ob_auto_camera)
ob_auto_camera.location = (12.3618, -11.9066, 33.0739)
ob_auto_camera.rotation_euler = (1.09748, -7.21219e-08, 0.694738)
scene.camera = ob_auto_camera
bpy.context.view_layer.update()
